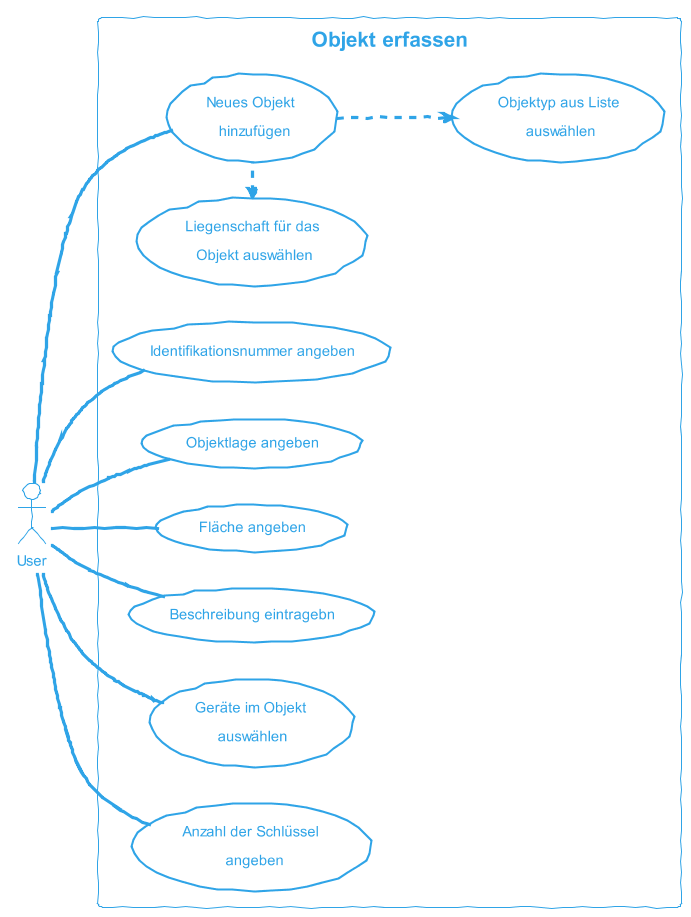

The diagram above was rendered by PlantUML. Its source (embedded in the PNG):
@startuml ObjektErfassen
!theme cerulean-outline
skinparam handwritten true
left to right direction
actor "User" as fc
rectangle "Objekt erfassen" {
  usecase "Neues Objekt \n hinzufügen" as UC1
  usecase "Liegenschaft für das\n Objekt auswählen"as inc1
  usecase "Objektyp aus Liste\n auswählen" as inc2
  usecase "Identifikationsnummer angeben" as UC2
  usecase "Objektlage angeben" as UC3
  usecase "Fläche angeben" as UC4
  usecase "Beschreibung eintragebn" as UC5
  usecase "Geräte im Objekt \nauswählen" as UC6
  usecase "Anzahl der Schlüssel \n angeben" as UC7
} 
fc -- UC1
UC1 .left.> inc1
UC1 .down.> inc2
fc -- UC2
fc -- UC3
fc -- UC4
fc -- UC5
fc -- UC6
fc -- UC7
@enduml